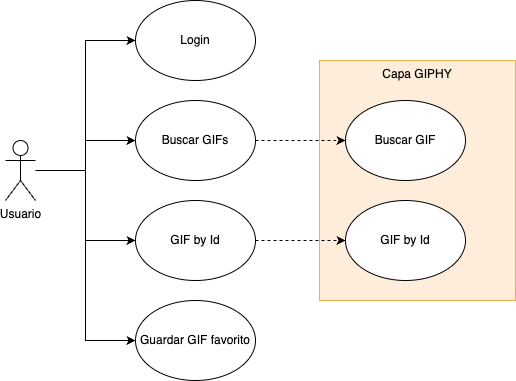

The diagram above was exported from draw.io. Its source (the exported page's mxGraphModel, read from the mxfile embedded in the PNG):
<mxGraphModel dx="984" dy="540" grid="1" gridSize="10" guides="1" tooltips="1" connect="1" arrows="1" fold="1" page="1" pageScale="1" pageWidth="827" pageHeight="1169" math="0" shadow="0">
  <root>
    <mxCell id="0" />
    <mxCell id="1" parent="0" />
    <mxCell id="2" value="Login" style="ellipse;whiteSpace=wrap;html=1;" vertex="1" parent="1">
      <mxGeometry x="230" y="100" width="120" height="80" as="geometry" />
    </mxCell>
    <mxCell id="3" value="Buscar GIFs" style="ellipse;whiteSpace=wrap;html=1;" vertex="1" parent="1">
      <mxGeometry x="230" y="200" width="120" height="80" as="geometry" />
    </mxCell>
    <mxCell id="4" value="GIF by Id" style="ellipse;whiteSpace=wrap;html=1;" vertex="1" parent="1">
      <mxGeometry x="230" y="300" width="120" height="80" as="geometry" />
    </mxCell>
    <mxCell id="5" value="Guardar GIF favorito" style="ellipse;whiteSpace=wrap;html=1;" vertex="1" parent="1">
      <mxGeometry x="230" y="400" width="120" height="80" as="geometry" />
    </mxCell>
    <mxCell id="6" style="edgeStyle=orthogonalEdgeStyle;rounded=0;orthogonalLoop=1;jettySize=auto;html=1;entryX=0;entryY=0.5;entryDx=0;entryDy=0;" edge="1" source="11" target="2" parent="1">
      <mxGeometry relative="1" as="geometry" />
    </mxCell>
    <mxCell id="7" style="edgeStyle=orthogonalEdgeStyle;rounded=0;orthogonalLoop=1;jettySize=auto;html=1;entryX=0;entryY=0.5;entryDx=0;entryDy=0;" edge="1" source="11" target="3" parent="1">
      <mxGeometry relative="1" as="geometry" />
    </mxCell>
    <mxCell id="8" style="edgeStyle=orthogonalEdgeStyle;rounded=0;orthogonalLoop=1;jettySize=auto;html=1;entryX=0;entryY=0.5;entryDx=0;entryDy=0;" edge="1" source="11" target="4" parent="1">
      <mxGeometry relative="1" as="geometry" />
    </mxCell>
    <mxCell id="9" value="Capa GIPHY" style="rounded=0;whiteSpace=wrap;html=1;fillColor=#ffe6cc;strokeColor=#d79b00;opacity=70;align=center;verticalAlign=top;" vertex="1" parent="1">
      <mxGeometry x="414" y="160" width="196" height="240" as="geometry" />
    </mxCell>
    <mxCell id="10" style="edgeStyle=orthogonalEdgeStyle;rounded=0;orthogonalLoop=1;jettySize=auto;html=1;entryX=0;entryY=0.5;entryDx=0;entryDy=0;" edge="1" source="11" target="5" parent="1">
      <mxGeometry relative="1" as="geometry" />
    </mxCell>
    <mxCell id="11" value="Usuario" style="shape=umlActor;verticalLabelPosition=bottom;verticalAlign=top;html=1;outlineConnect=0;" vertex="1" parent="1">
      <mxGeometry x="100" y="240" width="30" height="60" as="geometry" />
    </mxCell>
    <mxCell id="12" value="GIF by Id" style="ellipse;whiteSpace=wrap;html=1;" vertex="1" parent="1">
      <mxGeometry x="440" y="300" width="120" height="80" as="geometry" />
    </mxCell>
    <mxCell id="13" value="Buscar GIF" style="ellipse;whiteSpace=wrap;html=1;" vertex="1" parent="1">
      <mxGeometry x="440" y="200" width="120" height="80" as="geometry" />
    </mxCell>
    <mxCell id="14" style="edgeStyle=orthogonalEdgeStyle;rounded=0;orthogonalLoop=1;jettySize=auto;html=1;entryX=0;entryY=0.5;entryDx=0;entryDy=0;dashed=1;" edge="1" source="3" target="13" parent="1">
      <mxGeometry relative="1" as="geometry" />
    </mxCell>
    <mxCell id="15" style="edgeStyle=orthogonalEdgeStyle;rounded=0;orthogonalLoop=1;jettySize=auto;html=1;entryX=0;entryY=0.5;entryDx=0;entryDy=0;dashed=1;" edge="1" source="4" target="12" parent="1">
      <mxGeometry relative="1" as="geometry">
        <Array as="points">
          <mxPoint x="380" y="340" />
          <mxPoint x="380" y="340" />
        </Array>
      </mxGeometry>
    </mxCell>
  </root>
</mxGraphModel>